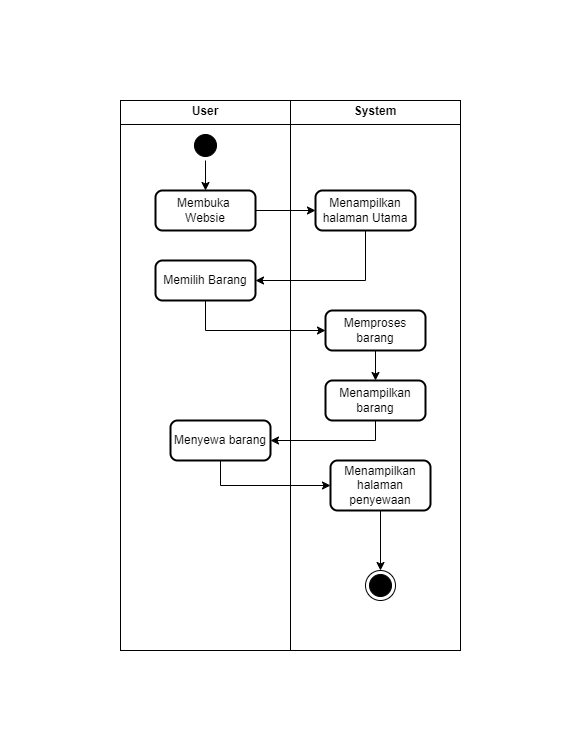

The diagram above was exported from draw.io. Its source (the exported page's mxGraphModel, read from the mxfile embedded in the PNG):
<mxGraphModel dx="521" dy="557" grid="1" gridSize="10" guides="1" tooltips="1" connect="1" arrows="1" fold="1" page="1" pageScale="1" pageWidth="850" pageHeight="1100" math="0" shadow="0">
  <root>
    <mxCell id="0" />
    <mxCell id="1" parent="0" />
    <mxCell id="aS1o5_Uf8RwA1ReRYN5G-1" value="&lt;p style=&quot;margin:0px;margin-top:4px;text-align:center;&quot;&gt;&lt;b&gt;User&lt;/b&gt;&lt;/p&gt;" style="verticalAlign=top;align=left;overflow=fill;html=1;whiteSpace=wrap;" vertex="1" parent="1">
      <mxGeometry x="230" y="130" width="170" height="550" as="geometry" />
    </mxCell>
    <mxCell id="aS1o5_Uf8RwA1ReRYN5G-2" value="&lt;p style=&quot;margin:0px;margin-top:4px;text-align:center;&quot;&gt;&lt;b&gt;System&lt;/b&gt;&lt;/p&gt;" style="verticalAlign=top;align=left;overflow=fill;html=1;whiteSpace=wrap;" vertex="1" parent="1">
      <mxGeometry x="400" y="130" width="170" height="550" as="geometry" />
    </mxCell>
    <mxCell id="aS1o5_Uf8RwA1ReRYN5G-3" value="" style="line;strokeWidth=1;fillColor=none;align=left;verticalAlign=middle;spacingTop=-1;spacingLeft=3;spacingRight=3;rotatable=0;labelPosition=right;points=[];portConstraint=eastwest;strokeColor=inherit;" vertex="1" parent="1">
      <mxGeometry x="230" y="150" width="340" height="8" as="geometry" />
    </mxCell>
    <mxCell id="aS1o5_Uf8RwA1ReRYN5G-4" style="edgeStyle=orthogonalEdgeStyle;rounded=0;orthogonalLoop=1;jettySize=auto;html=1;entryX=0.5;entryY=0;entryDx=0;entryDy=0;" edge="1" parent="1" source="aS1o5_Uf8RwA1ReRYN5G-5" target="aS1o5_Uf8RwA1ReRYN5G-7">
      <mxGeometry relative="1" as="geometry" />
    </mxCell>
    <mxCell id="aS1o5_Uf8RwA1ReRYN5G-5" value="" style="ellipse;html=1;shape=startState;fillColor=#000000;strokeColor=#000000;" vertex="1" parent="1">
      <mxGeometry x="300" y="160" width="30" height="30" as="geometry" />
    </mxCell>
    <mxCell id="aS1o5_Uf8RwA1ReRYN5G-6" style="edgeStyle=orthogonalEdgeStyle;rounded=0;orthogonalLoop=1;jettySize=auto;html=1;exitX=1;exitY=0.5;exitDx=0;exitDy=0;entryX=0;entryY=0.5;entryDx=0;entryDy=0;" edge="1" parent="1" source="aS1o5_Uf8RwA1ReRYN5G-7" target="aS1o5_Uf8RwA1ReRYN5G-9">
      <mxGeometry relative="1" as="geometry" />
    </mxCell>
    <mxCell id="aS1o5_Uf8RwA1ReRYN5G-7" value="Membuka&amp;nbsp;&lt;div&gt;Websie&lt;/div&gt;" style="rounded=1;whiteSpace=wrap;html=1;absoluteArcSize=1;arcSize=14;strokeWidth=2;" vertex="1" parent="1">
      <mxGeometry x="265" y="220" width="100" height="40" as="geometry" />
    </mxCell>
    <mxCell id="aS1o5_Uf8RwA1ReRYN5G-8" style="edgeStyle=orthogonalEdgeStyle;rounded=0;orthogonalLoop=1;jettySize=auto;html=1;exitX=0.5;exitY=1;exitDx=0;exitDy=0;entryX=1;entryY=0.5;entryDx=0;entryDy=0;" edge="1" parent="1" source="aS1o5_Uf8RwA1ReRYN5G-9" target="aS1o5_Uf8RwA1ReRYN5G-11">
      <mxGeometry relative="1" as="geometry" />
    </mxCell>
    <mxCell id="aS1o5_Uf8RwA1ReRYN5G-9" value="Menampilkan&lt;div&gt;halaman Utama&lt;/div&gt;" style="rounded=1;whiteSpace=wrap;html=1;absoluteArcSize=1;arcSize=14;strokeWidth=2;" vertex="1" parent="1">
      <mxGeometry x="425" y="220" width="100" height="40" as="geometry" />
    </mxCell>
    <mxCell id="aS1o5_Uf8RwA1ReRYN5G-10" style="edgeStyle=orthogonalEdgeStyle;rounded=0;orthogonalLoop=1;jettySize=auto;html=1;exitX=0.5;exitY=1;exitDx=0;exitDy=0;entryX=0;entryY=0.5;entryDx=0;entryDy=0;" edge="1" parent="1" source="aS1o5_Uf8RwA1ReRYN5G-11" target="aS1o5_Uf8RwA1ReRYN5G-13">
      <mxGeometry relative="1" as="geometry" />
    </mxCell>
    <mxCell id="aS1o5_Uf8RwA1ReRYN5G-11" value="Memilih Barang" style="rounded=1;whiteSpace=wrap;html=1;absoluteArcSize=1;arcSize=14;strokeWidth=2;" vertex="1" parent="1">
      <mxGeometry x="265" y="290" width="100" height="40" as="geometry" />
    </mxCell>
    <mxCell id="aS1o5_Uf8RwA1ReRYN5G-12" style="edgeStyle=orthogonalEdgeStyle;rounded=0;orthogonalLoop=1;jettySize=auto;html=1;exitX=0.5;exitY=1;exitDx=0;exitDy=0;" edge="1" parent="1" source="aS1o5_Uf8RwA1ReRYN5G-13" target="aS1o5_Uf8RwA1ReRYN5G-15">
      <mxGeometry relative="1" as="geometry" />
    </mxCell>
    <mxCell id="aS1o5_Uf8RwA1ReRYN5G-13" value="Memproses barang" style="rounded=1;whiteSpace=wrap;html=1;absoluteArcSize=1;arcSize=14;strokeWidth=2;" vertex="1" parent="1">
      <mxGeometry x="435" y="340" width="100" height="40" as="geometry" />
    </mxCell>
    <mxCell id="aS1o5_Uf8RwA1ReRYN5G-24" style="edgeStyle=orthogonalEdgeStyle;rounded=0;orthogonalLoop=1;jettySize=auto;html=1;exitX=0.5;exitY=1;exitDx=0;exitDy=0;entryX=1;entryY=0.5;entryDx=0;entryDy=0;" edge="1" parent="1" source="aS1o5_Uf8RwA1ReRYN5G-15" target="aS1o5_Uf8RwA1ReRYN5G-21">
      <mxGeometry relative="1" as="geometry" />
    </mxCell>
    <mxCell id="aS1o5_Uf8RwA1ReRYN5G-15" value="Menampilkan barang" style="rounded=1;whiteSpace=wrap;html=1;absoluteArcSize=1;arcSize=14;strokeWidth=2;" vertex="1" parent="1">
      <mxGeometry x="435" y="410" width="100" height="40" as="geometry" />
    </mxCell>
    <mxCell id="aS1o5_Uf8RwA1ReRYN5G-16" value="" style="ellipse;html=1;shape=endState;fillColor=#000000;strokeColor=#000000;" vertex="1" parent="1">
      <mxGeometry x="475" y="600" width="30" height="30" as="geometry" />
    </mxCell>
    <mxCell id="aS1o5_Uf8RwA1ReRYN5G-17" value="" style="shape=parallelogram;html=1;strokeWidth=2;perimeter=parallelogramPerimeter;whiteSpace=wrap;rounded=1;arcSize=12;size=0.23;fillColor=none;strokeColor=none;" vertex="1" parent="1">
      <mxGeometry x="360" y="30" width="100" height="60" as="geometry" />
    </mxCell>
    <mxCell id="aS1o5_Uf8RwA1ReRYN5G-18" value="" style="shape=parallelogram;html=1;strokeWidth=2;perimeter=parallelogramPerimeter;whiteSpace=wrap;rounded=1;arcSize=12;size=0.23;fillColor=none;strokeColor=none;" vertex="1" parent="1">
      <mxGeometry x="110" y="300" width="100" height="60" as="geometry" />
    </mxCell>
    <mxCell id="aS1o5_Uf8RwA1ReRYN5G-19" value="" style="shape=parallelogram;html=1;strokeWidth=2;perimeter=parallelogramPerimeter;whiteSpace=wrap;rounded=1;arcSize=12;size=0.23;fillColor=none;strokeColor=none;" vertex="1" parent="1">
      <mxGeometry x="340" y="700" width="100" height="60" as="geometry" />
    </mxCell>
    <mxCell id="aS1o5_Uf8RwA1ReRYN5G-20" value="" style="shape=parallelogram;html=1;strokeWidth=2;perimeter=parallelogramPerimeter;whiteSpace=wrap;rounded=1;arcSize=12;size=0.23;fillColor=none;strokeColor=none;" vertex="1" parent="1">
      <mxGeometry x="590" y="300" width="100" height="60" as="geometry" />
    </mxCell>
    <mxCell id="aS1o5_Uf8RwA1ReRYN5G-26" style="edgeStyle=orthogonalEdgeStyle;rounded=0;orthogonalLoop=1;jettySize=auto;html=1;exitX=0.5;exitY=1;exitDx=0;exitDy=0;entryX=0;entryY=0.5;entryDx=0;entryDy=0;" edge="1" parent="1" source="aS1o5_Uf8RwA1ReRYN5G-21" target="aS1o5_Uf8RwA1ReRYN5G-23">
      <mxGeometry relative="1" as="geometry" />
    </mxCell>
    <mxCell id="aS1o5_Uf8RwA1ReRYN5G-21" value="Menyewa barang" style="rounded=1;whiteSpace=wrap;html=1;absoluteArcSize=1;arcSize=14;strokeWidth=2;" vertex="1" parent="1">
      <mxGeometry x="280" y="450" width="100" height="40" as="geometry" />
    </mxCell>
    <mxCell id="aS1o5_Uf8RwA1ReRYN5G-25" value="" style="edgeStyle=orthogonalEdgeStyle;rounded=0;orthogonalLoop=1;jettySize=auto;html=1;" edge="1" parent="1" source="aS1o5_Uf8RwA1ReRYN5G-23" target="aS1o5_Uf8RwA1ReRYN5G-16">
      <mxGeometry relative="1" as="geometry" />
    </mxCell>
    <mxCell id="aS1o5_Uf8RwA1ReRYN5G-23" value="Menampilkan halaman penyewaan" style="rounded=1;whiteSpace=wrap;html=1;absoluteArcSize=1;arcSize=14;strokeWidth=2;" vertex="1" parent="1">
      <mxGeometry x="440" y="490" width="100" height="50" as="geometry" />
    </mxCell>
  </root>
</mxGraphModel>